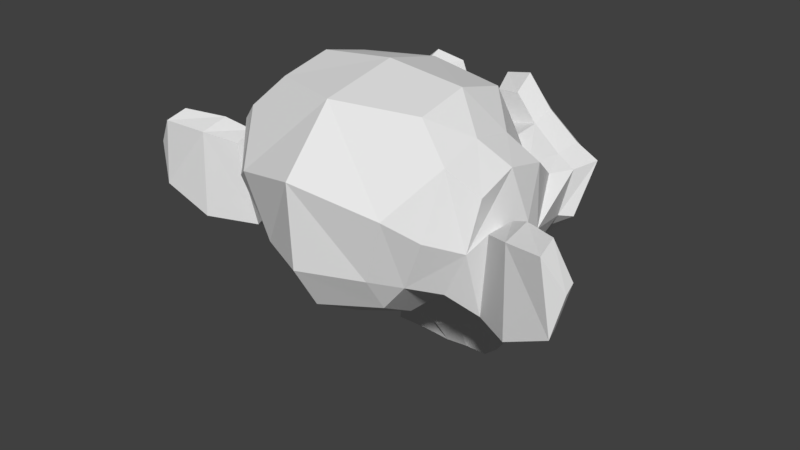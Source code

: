 # Source: Suzanne.blend  (saved by Blender 2.77.0; exported with 4.5.12 LTS)
import bpy
from mathutils import Matrix  # noqa: F401  (used for matrix-valued properties, if any)

bpy.ops.wm.read_factory_settings(use_empty=True)
scene = bpy.context.scene
scene.name = 'Scene'

# ---- collections
col_collection_1 = bpy.data.collections.new('Collection 1'); scene.collection.children.link(col_collection_1)

# ---- world
world_world = bpy.data.worlds.new('World'); scene.world = world_world
world_world.color = (0.05088, 0.05088, 0.05088)
world_world.use_sun_shadow = False
world_world.sun_shadow_jitter_overblur = 0.0
world_world.cycles.sampling_method = 'MANUAL'

# ---- meshes
me_suzanne = bpy.data.meshes.new('Suzanne')
me_suzanne.from_pydata([(-0.4375, 0.7656, 0.1641), (0.4375, 0.7656, 0.1641), (-0.5, 0.6875, 0.09375), (0.5, 0.6875, 0.09375), (-0.5469, 0.5781, 0.05469), (0.5469, 0.5781, 0.05469), (-0.3516, 0.6172, -0.02344), (0.3516, 0.6172, -0.02344), (-0.3516, 0.7187, 0.03125), (0.3516, 0.7188, 0.03125), (-0.3516, 0.7812, 0.1328), (0.3516, 0.7813, 0.1328), (-0.2734, 0.7969, 0.1641), (0.2734, 0.7969, 0.1641), (-0.2031, 0.7422, 0.09375), (0.2031, 0.7422, 0.09375), (-0.1563, 0.6484, 0.05469), (0.1562, 0.6484, 0.05469), (-0.07813, 0.6562, 0.2422), (0.07812, 0.6562, 0.2422), (-0.1406, 0.7422, 0.2422), (0.1406, 0.7422, 0.2422), (-0.2422, 0.7969, 0.2422), (0.2422, 0.7969, 0.2422), (-0.2734, 0.7969, 0.3281), (0.2734, 0.7969, 0.3281), (-0.2031, 0.7422, 0.3906), (0.2031, 0.7422, 0.3906), (-0.1563, 0.6484, 0.4375), (0.1562, 0.6484, 0.4375), (-0.3516, 0.6172, 0.5156), (0.3516, 0.6172, 0.5156), (-0.3516, 0.7187, 0.4531), (0.3516, 0.7188, 0.4531), (-0.3516, 0.7812, 0.3594), (0.3516, 0.7813, 0.3594), (-0.4375, 0.7656, 0.3281), (0.4375, 0.7656, 0.3281), (-0.5, 0.6875, 0.3906), (0.5, 0.6875, 0.3906), (-0.5469, 0.5781, 0.4375), (0.5469, 0.5781, 0.4375), (-0.625, 0.5625, 0.2422), (0.625, 0.5625, 0.2422), (-0.5625, 0.6719, 0.2422), (0.5625, 0.6719, 0.2422), (-0.4688, 0.7578, 0.2422), (0.4687, 0.7578, 0.2422), (-0.4766, 0.7734, 0.2422), (0.4766, 0.7734, 0.2422), (-0.4453, 0.7812, 0.3359), (0.4453, 0.7813, 0.3359), (-0.3516, 0.8047, 0.375), (0.3516, 0.8047, 0.375), (-0.2656, 0.8203, 0.3359), (0.2656, 0.8203, 0.3359), (-0.2266, 0.8203, 0.2422), (0.2266, 0.8203, 0.2422), (-0.2656, 0.8203, 0.1562), (0.2656, 0.8203, 0.1562), (-0.3516, 0.8281, 0.2422), (0.3516, 0.8281, 0.2422), (-0.3516, 0.8047, 0.1172), (0.3516, 0.8047, 0.1172), (-0.4453, 0.7812, 0.1562), (0.4453, 0.7813, 0.1562), (-1.121e-07, 0.7422, 0.4297), (-1.239e-07, 0.8203, 0.3516), (-1.109e-07, 0.7344, -0.6797), (-1.18e-07, 0.7812, -0.3203), (-1.203e-07, 0.7969, -0.1875), (-1.085e-07, 0.7188, -0.7734), (-9.083e-08, 0.6016, 0.4062), (-8.611e-08, 0.5703, 0.5703), (8.258e-08, -0.5469, 0.8984), (1.286e-07, -0.8516, 0.5625), (1.25e-07, -0.8281, 0.07031), (5.308e-08, -0.3516, -0.3828), (-0.2031, 0.5625, -0.1875), (0.2031, 0.5625, -0.1875), (-0.3125, 0.5703, -0.4375), (0.3125, 0.5703, -0.4375), (-0.3516, 0.5703, -0.6953), (0.3516, 0.5703, -0.6953), (-0.3672, 0.5312, -0.8906), (0.3672, 0.5313, -0.8906), (-0.3281, 0.5234, -0.9453), (0.3281, 0.5234, -0.9453), (-0.1797, 0.5547, -0.9688), (0.1797, 0.5547, -0.9688), (-8.729e-08, 0.5781, -0.9844), (-0.4375, 0.5312, -0.1406), (0.4375, 0.5313, -0.1406), (-0.6328, 0.5391, -0.03906), (0.6328, 0.5391, -0.03906), (-0.8281, 0.4453, 0.1484), (0.8281, 0.4453, 0.1484), (-0.8594, 0.5937, 0.4297), (0.8594, 0.5938, 0.4297), (-0.7109, 0.625, 0.4844), (0.7109, 0.625, 0.4844), (-0.4922, 0.6875, 0.6016), (0.4922, 0.6875, 0.6016), (-0.3203, 0.7344, 0.7578), (0.3203, 0.7344, 0.7578), (-0.1563, 0.7578, 0.7188), (0.1562, 0.7578, 0.7188), (-0.0625, 0.75, 0.4922), (0.0625, 0.75, 0.4922), (-0.1641, 0.7734, 0.4141), (0.1641, 0.7734, 0.4141), (-0.125, 0.7656, 0.3047), (0.125, 0.7656, 0.3047), (-0.2031, 0.7422, 0.09375), (0.2031, 0.7422, 0.09375), (-0.375, 0.7031, 0.01562), (0.375, 0.7031, 0.01562), (-0.4922, 0.6719, 0.0625), (0.4922, 0.6719, 0.0625), (-0.625, 0.6484, 0.1875), (0.625, 0.6484, 0.1875), (-0.6406, 0.6484, 0.2969), (0.6406, 0.6484, 0.2969), (-0.6016, 0.6641, 0.375), (0.6016, 0.6641, 0.375), (-0.4297, 0.7187, 0.4375), (0.4297, 0.7188, 0.4375), (-0.25, 0.7578, 0.4688), (0.25, 0.7578, 0.4688), (-1.109e-07, 0.7344, -0.7656), (-0.1094, 0.7344, -0.7188), (0.1094, 0.7344, -0.7188), (-0.1172, 0.7109, -0.8359), (0.1172, 0.7109, -0.8359), (-0.0625, 0.6953, -0.8828), (0.0625, 0.6953, -0.8828), (-1.038e-07, 0.6875, -0.8906), (-1.132e-07, 0.75, -0.1953), (-1.121e-07, 0.7422, -0.1406), (-0.1016, 0.7422, -0.1484), (0.1016, 0.7422, -0.1484), (-0.125, 0.75, -0.2266), (0.125, 0.75, -0.2266), (-0.08594, 0.7422, -0.2891), (0.08594, 0.7422, -0.2891), (-0.3984, 0.6719, -0.04688), (0.3984, 0.6719, -0.04688), (-0.6172, 0.625, 0.05469), (0.6172, 0.625, 0.05469), (-0.7266, 0.6016, 0.2031), (0.7266, 0.6016, 0.2031), (-0.7422, 0.6562, 0.375), (0.7422, 0.6563, 0.375), (-0.6875, 0.7266, 0.4141), (0.6875, 0.7266, 0.4141), (-0.4375, 0.7969, 0.5469), (0.4375, 0.7969, 0.5469), (-0.3125, 0.8359, 0.6406), (0.3125, 0.8359, 0.6406), (-0.2031, 0.8516, 0.6172), (0.2031, 0.8516, 0.6172), (-0.1016, 0.8438, 0.4297), (0.1016, 0.8438, 0.4297), (-0.125, 0.8125, -0.1016), (0.125, 0.8125, -0.1016), (-0.2109, 0.7109, -0.4453), (0.2109, 0.7109, -0.4453), (-0.25, 0.6875, -0.7031), (0.25, 0.6875, -0.7031), (-0.2656, 0.6641, -0.8203), (0.2656, 0.6641, -0.8203), (-0.2344, 0.6328, -0.9141), (0.2344, 0.6328, -0.9141), (-0.1641, 0.6328, -0.9297), (0.1641, 0.6328, -0.9297), (-9.673e-08, 0.6406, -0.9453), (-1.097e-07, 0.7266, 0.04688), (-1.156e-07, 0.7656, 0.2109), (-0.3281, 0.7422, 0.4766), (0.3281, 0.7422, 0.4766), (-0.1641, 0.75, 0.1406), (0.1641, 0.75, 0.1406), (-0.1328, 0.7578, 0.2109), (0.1328, 0.7578, 0.2109), (-0.1172, 0.7344, -0.6875), (0.1172, 0.7344, -0.6875), (-0.07813, 0.75, -0.4453), (0.07812, 0.75, -0.4453), (-1.132e-07, 0.75, -0.4453), (-1.121e-07, 0.7422, -0.3281), (-0.09375, 0.7812, -0.2734), (0.09375, 0.7812, -0.2734), (-0.1328, 0.7969, -0.2266), (0.1328, 0.7969, -0.2266), (-0.1094, 0.7812, -0.1328), (0.1094, 0.7812, -0.1328), (-0.03906, 0.7812, -0.125), (0.03906, 0.7812, -0.125), (-1.25e-07, 0.8281, -0.2031), (-0.04688, 0.8125, -0.1484), (0.04687, 0.8125, -0.1484), (-0.09375, 0.8125, -0.1562), (0.09375, 0.8125, -0.1562), (-0.1094, 0.8281, -0.2266), (0.1094, 0.8281, -0.2266), (-0.07813, 0.8047, -0.25), (0.07812, 0.8047, -0.25), (-1.215e-07, 0.8047, -0.2891), (-0.2578, 0.5547, -0.3125), (0.2578, 0.5547, -0.3125), (-0.1641, 0.7109, -0.2422), (0.1641, 0.7109, -0.2422), (-0.1797, 0.7109, -0.3125), (0.1797, 0.7109, -0.3125), (-0.2344, 0.5547, -0.25), (0.2344, 0.5547, -0.25), (-1.038e-07, 0.6875, -0.875), (-0.04688, 0.6875, -0.8672), (0.04687, 0.6875, -0.8672), (-0.09375, 0.7109, -0.8203), (0.09375, 0.7109, -0.8203), (-0.09375, 0.7266, -0.7422), (0.09375, 0.7266, -0.7422), (-9.909e-08, 0.6562, -0.7812), (-0.09375, 0.6641, -0.75), (0.09375, 0.6641, -0.75), (-0.09375, 0.6406, -0.8125), (0.09375, 0.6406, -0.8125), (-0.04688, 0.6328, -0.8516), (0.04687, 0.6328, -0.8516), (-9.555e-08, 0.6328, -0.8594), (-0.1719, 0.7812, 0.2188), (0.1719, 0.7812, 0.2188), (-0.1875, 0.7734, 0.1562), (0.1875, 0.7734, 0.1562), (-0.3359, 0.7578, 0.4297), (0.3359, 0.7578, 0.4297), (-0.2734, 0.7734, 0.4219), (0.2734, 0.7734, 0.4219), (-0.4219, 0.7734, 0.3984), (0.4219, 0.7734, 0.3984), (-0.5625, 0.6953, 0.3516), (0.5625, 0.6953, 0.3516), (-0.5859, 0.6875, 0.2891), (0.5859, 0.6875, 0.2891), (-0.5781, 0.6797, 0.1953), (0.5781, 0.6797, 0.1953), (-0.4766, 0.7187, 0.1016), (0.4766, 0.7188, 0.1016), (-0.375, 0.7422, 0.0625), (0.375, 0.7422, 0.0625), (-0.2266, 0.7812, 0.1094), (0.2266, 0.7813, 0.1094), (-0.1797, 0.7812, 0.2969), (0.1797, 0.7812, 0.2969), (-0.2109, 0.7812, 0.375), (0.2109, 0.7813, 0.375), (-0.2344, 0.7578, 0.3594), (0.2344, 0.7578, 0.3594), (-0.1953, 0.7578, 0.2969), (0.1953, 0.7578, 0.2969), (-0.2422, 0.7578, 0.125), (0.2422, 0.7578, 0.125), (-0.375, 0.7266, 0.08594), (0.375, 0.7266, 0.08594), (-0.4609, 0.7031, 0.1172), (0.4609, 0.7031, 0.1172), (-0.5469, 0.6719, 0.2109), (0.5469, 0.6719, 0.2109), (-0.5547, 0.6719, 0.2812), (0.5547, 0.6719, 0.2812), (-0.5313, 0.6797, 0.3359), (0.5312, 0.6797, 0.3359), (-0.4141, 0.75, 0.3906), (0.4141, 0.75, 0.3906), (-0.2813, 0.7656, 0.3984), (0.2812, 0.7656, 0.3984), (-0.3359, 0.75, 0.4062), (0.3359, 0.75, 0.4062), (-0.2031, 0.75, 0.1719), (0.2031, 0.75, 0.1719), (-0.1953, 0.75, 0.2266), (0.1953, 0.75, 0.2266), (-0.1094, 0.6094, 0.4609), (0.1094, 0.6094, 0.4609), (-0.1953, 0.6172, 0.6641), (0.1953, 0.6172, 0.6641), (-0.3359, 0.5937, 0.6875), (0.3359, 0.5938, 0.6875), (-0.4844, 0.5547, 0.5547), (0.4844, 0.5547, 0.5547), (-0.6797, 0.4922, 0.4531), (0.6797, 0.4922, 0.4531), (-0.7969, 0.4609, 0.4062), (0.7969, 0.4609, 0.4062), (-0.7734, 0.375, 0.1641), (0.7734, 0.375, 0.1641), (-0.6016, 0.4141, 0.0), (0.6016, 0.4141, 0.0), (-0.4375, 0.4687, -0.09375), (0.4375, 0.4688, -0.09375), (-4.365e-08, 0.2891, 0.8984), (1.18e-08, -0.07812, 0.9844), (1.015e-07, -0.6719, -0.1953), (-2.831e-08, 0.1875, -0.4609), (-6.96e-08, 0.4609, -0.9766), (-5.19e-08, 0.3438, -0.8047), (-4.837e-08, 0.3203, -0.5703), (-4.247e-08, 0.2812, -0.4844), (-0.8516, 0.05469, 0.2344), (0.8516, 0.05469, 0.2344), (-0.8594, -0.04688, 0.3203), (0.8594, -0.04687, 0.3203), (-0.7734, -0.4375, 0.2656), (0.7734, -0.4375, 0.2656), (-0.4609, -0.7031, 0.4375), (0.4609, -0.7031, 0.4375), (-0.7344, 0.07031, -0.04688), (0.7344, 0.07031, -0.04688), (-0.5938, -0.1641, -0.125), (0.5938, -0.1641, -0.125), (-0.6406, -0.4297, -0.007812), (0.6406, -0.4297, -0.007812), (-0.3359, -0.6641, 0.05469), (0.3359, -0.6641, 0.05469), (-0.2344, 0.4062, -0.3516), (0.2344, 0.4063, -0.3516), (-0.1797, 0.2578, -0.4141), (0.1797, 0.2578, -0.4141), (-0.2891, 0.3828, -0.7109), (0.2891, 0.3828, -0.7109), (-0.25, 0.3906, -0.5), (0.25, 0.3906, -0.5), (-0.3281, 0.3984, -0.9141), (0.3281, 0.3984, -0.9141), (-0.1406, 0.3672, -0.7578), (0.1406, 0.3672, -0.7578), (-0.125, 0.3594, -0.5391), (0.125, 0.3594, -0.5391), (-0.1641, 0.4375, -0.9453), (0.1641, 0.4375, -0.9453), (-0.2188, 0.4297, -0.2812), (0.2187, 0.4297, -0.2812), (-0.2109, 0.4687, -0.2266), (0.2109, 0.4688, -0.2266), (-0.2031, 0.5, -0.1719), (0.2031, 0.5, -0.1719), (-0.2109, 0.1641, -0.3906), (0.2109, 0.1641, -0.3906), (-0.2969, -0.2656, -0.3125), (0.2969, -0.2656, -0.3125), (-0.3437, -0.5391, -0.1484), (0.3438, -0.5391, -0.1484), (-0.4531, -0.3828, 0.8672), (0.4531, -0.3828, 0.8672), (-0.4531, -0.07031, 0.9297), (0.4531, -0.07031, 0.9297), (-0.4531, 0.2344, 0.8516), (0.4531, 0.2344, 0.8516), (-0.4609, 0.4297, 0.5234), (0.4609, 0.4297, 0.5234), (-0.7266, 0.3359, 0.4062), (0.7266, 0.3359, 0.4062), (-0.6328, 0.2812, 0.4531), (0.6328, 0.2813, 0.4531), (-0.6406, 0.05469, 0.7031), (0.6406, 0.05469, 0.7031), (-0.7969, 0.125, 0.5625), (0.7969, 0.125, 0.5625), (-0.7969, -0.1172, 0.6172), (0.7969, -0.1172, 0.6172), (-0.6406, -0.1953, 0.75), (0.6406, -0.1953, 0.75), (-0.6406, -0.4453, 0.6797), (0.6406, -0.4453, 0.6797), (-0.7969, -0.3594, 0.5391), (0.7969, -0.3594, 0.5391), (-0.6172, -0.5859, 0.3281), (0.6172, -0.5859, 0.3281), (-0.4844, -0.5469, 0.02344), (0.4844, -0.5469, 0.02344), (-0.8203, -0.2031, 0.3281), (0.8203, -0.2031, 0.3281), (-0.4063, 0.1484, -0.1719), (0.4062, 0.1484, -0.1719), (-0.4297, -0.2109, -0.1953), (0.4297, -0.2109, -0.1953), (-0.8906, -0.2344, 0.4062), (0.8906, -0.2344, 0.4062), (-0.7734, -0.125, -0.1406), (0.7734, -0.125, -0.1406), (-1.039, -0.3281, -0.1016), (1.039, -0.3281, -0.1016), (-1.281, -0.4297, 0.05469), (1.281, -0.4297, 0.05469), (-1.352, -0.4219, 0.3203), (1.352, -0.4219, 0.3203), (-1.234, -0.4219, 0.5078), (1.234, -0.4219, 0.5078), (-1.023, -0.3125, 0.4766), (1.023, -0.3125, 0.4766), (-1.016, -0.2891, 0.4141), (1.016, -0.2891, 0.4141), (-1.188, -0.3906, 0.4375), (1.188, -0.3906, 0.4375), (-1.266, -0.4063, 0.2891), (1.266, -0.4062, 0.2891), (-1.211, -0.4063, 0.07812), (1.211, -0.4062, 0.07812), (-1.031, -0.3047, -0.03906), (1.031, -0.3047, -0.03906), (-0.8281, -0.1328, -0.07031), (0.8281, -0.1328, -0.07031), (-0.9219, -0.2188, 0.3594), (0.9219, -0.2187, 0.3594), (-0.9453, -0.2891, 0.3047), (0.9453, -0.2891, 0.3047), (-0.8828, -0.2109, -0.02344), (0.8828, -0.2109, -0.02344), (-1.039, -0.3672, 0.0), (1.039, -0.3672, 0.0), (-1.187, -0.4453, 0.09375), (1.188, -0.4453, 0.09375), (-1.234, -0.4453, 0.25), (1.234, -0.4453, 0.25), (-1.172, -0.4375, 0.3594), (1.172, -0.4375, 0.3594), (-1.023, -0.3594, 0.3438), (1.023, -0.3594, 0.3438), (-0.8437, -0.2109, 0.2891), (0.8438, -0.2109, 0.2891), (-0.8359, -0.2734, 0.1719), (0.8359, -0.2734, 0.1719), (-0.7578, -0.2734, 0.09375), (0.7578, -0.2734, 0.09375), (-0.8203, -0.2734, 0.08594), (0.8203, -0.2734, 0.08594), (-0.8437, -0.2734, 0.01562), (0.8438, -0.2734, 0.01562), (-0.8125, -0.2734, -0.01562), (0.8125, -0.2734, -0.01562), (-0.7266, -0.07031, 0.0), (0.7266, -0.07031, 0.0), (-0.7188, -0.1719, -0.02344), (0.7188, -0.1719, -0.02344), (-0.7188, -0.1875, 0.03906), (0.7188, -0.1875, 0.03906), (-0.7969, -0.2109, 0.2031), (0.7969, -0.2109, 0.2031), (-0.8906, -0.2656, 0.2422), (0.8906, -0.2656, 0.2422), (-0.8906, -0.3203, 0.2344), (0.8906, -0.3203, 0.2344), (-0.8125, -0.3203, -0.01562), (0.8125, -0.3203, -0.01562), (-0.8516, -0.3203, 0.01562), (0.8516, -0.3203, 0.01562), (-0.8281, -0.3203, 0.07812), (0.8281, -0.3203, 0.07812), (-0.7656, -0.3203, 0.09375), (0.7656, -0.3203, 0.09375), (-0.8437, -0.3203, 0.1719), (0.8438, -0.3203, 0.1719), (-1.039, -0.4141, 0.3281), (1.039, -0.4141, 0.3281), (-1.187, -0.4844, 0.3438), (1.188, -0.4844, 0.3438), (-1.258, -0.4922, 0.2422), (1.258, -0.4922, 0.2422), (-1.211, -0.4844, 0.08594), (1.211, -0.4844, 0.08594), (-1.047, -0.4219, 0.0), (1.047, -0.4219, 0.0), (-0.8828, -0.2656, -0.01562), (0.8828, -0.2656, -0.01562), (-0.9531, -0.3438, 0.2891), (0.9531, -0.3437, 0.2891), (-0.8906, -0.3281, 0.1094), (0.8906, -0.3281, 0.1094), (-0.9375, -0.3359, 0.0625), (0.9375, -0.3359, 0.0625), (-1.0, -0.3672, 0.125), (1.0, -0.3672, 0.125), (-0.9609, -0.3516, 0.1719), (0.9609, -0.3516, 0.1719), (-1.016, -0.375, 0.2344), (1.016, -0.375, 0.2344), (-1.055, -0.3828, 0.1875), (1.055, -0.3828, 0.1875), (-1.109, -0.3906, 0.2109), (1.109, -0.3906, 0.2109), (-1.086, -0.3906, 0.2734), (1.086, -0.3906, 0.2734), (-1.023, -0.4844, 0.4375), (1.023, -0.4844, 0.4375), (-1.25, -0.5469, 0.4688), (1.25, -0.5469, 0.4688), (-1.367, -0.5, 0.2969), (1.367, -0.5, 0.2969), (-1.312, -0.5313, 0.05469), (1.313, -0.5312, 0.05469), (-1.039, -0.4922, -0.08594), (1.039, -0.4922, -0.08594), (-0.7891, -0.3281, -0.125), (0.7891, -0.3281, -0.125), (-0.8594, -0.3828, 0.3828), (0.8594, -0.3828, 0.3828)], [], [(46, 0, 2, 44), (3, 1, 47, 45), (44, 2, 4, 42), (5, 3, 45, 43), (2, 8, 6, 4), (7, 9, 3, 5), (0, 10, 8, 2), (9, 11, 1, 3), (10, 12, 14, 8), (15, 13, 11, 9), (8, 14, 16, 6), (17, 15, 9, 7), (14, 20, 18, 16), (19, 21, 15, 17), (12, 22, 20, 14), (21, 23, 13, 15), (22, 24, 26, 20), (27, 25, 23, 21), (20, 26, 28, 18), (29, 27, 21, 19), (26, 32, 30, 28), (31, 33, 27, 29), (24, 34, 32, 26), (33, 35, 25, 27), (34, 36, 38, 32), (39, 37, 35, 33), (32, 38, 40, 30), (41, 39, 33, 31), (38, 44, 42, 40), (43, 45, 39, 41), (36, 46, 44, 38), (45, 47, 37, 39), (46, 36, 50, 48), (51, 37, 47, 49), (36, 34, 52, 50), (53, 35, 37, 51), (34, 24, 54, 52), (55, 25, 35, 53), (24, 22, 56, 54), (57, 23, 25, 55), (22, 12, 58, 56), (59, 13, 23, 57), (12, 10, 62, 58), (63, 11, 13, 59), (10, 0, 64, 62), (65, 1, 11, 63), (0, 46, 48, 64), (49, 47, 1, 65), (60, 64, 48), (49, 65, 61), (62, 64, 60), (61, 65, 63), (60, 58, 62), (63, 59, 61), (60, 56, 58), (59, 57, 61), (60, 54, 56), (57, 55, 61), (60, 52, 54), (55, 53, 61), (60, 50, 52), (53, 51, 61), (60, 48, 50), (51, 49, 61), (88, 173, 175, 90), (175, 174, 89, 90), (86, 171, 173, 88), (174, 172, 87, 89), (84, 169, 171, 86), (172, 170, 85, 87), (82, 167, 169, 84), (170, 168, 83, 85), (80, 165, 167, 82), (168, 166, 81, 83), (78, 91, 145, 163), (146, 92, 79, 164), (91, 93, 147, 145), (148, 94, 92, 146), (93, 95, 149, 147), (150, 96, 94, 148), (95, 97, 151, 149), (152, 98, 96, 150), (97, 99, 153, 151), (154, 100, 98, 152), (99, 101, 155, 153), (156, 102, 100, 154), (101, 103, 157, 155), (158, 104, 102, 156), (103, 105, 159, 157), (160, 106, 104, 158), (105, 107, 161, 159), (162, 108, 106, 160), (107, 66, 67, 161), (67, 66, 108, 162), (109, 127, 159, 161), (160, 128, 110, 162), (127, 178, 157, 159), (158, 179, 128, 160), (125, 155, 157, 178), (158, 156, 126, 179), (123, 153, 155, 125), (156, 154, 124, 126), (121, 151, 153, 123), (154, 152, 122, 124), (119, 149, 151, 121), (152, 150, 120, 122), (117, 147, 149, 119), (150, 148, 118, 120), (115, 145, 147, 117), (148, 146, 116, 118), (113, 163, 145, 115), (146, 164, 114, 116), (113, 180, 176, 163), (176, 181, 114, 164), (109, 161, 67, 111), (67, 162, 110, 112), (111, 67, 177, 182), (177, 67, 112, 183), (176, 180, 182, 177), (183, 181, 176, 177), (134, 136, 175, 173), (175, 136, 135, 174), (132, 134, 173, 171), (174, 135, 133, 172), (130, 132, 171, 169), (172, 133, 131, 170), (165, 186, 184, 167), (185, 187, 166, 168), (130, 169, 167, 184), (168, 170, 131, 185), (143, 189, 188, 186), (188, 189, 144, 187), (184, 186, 188, 68), (188, 187, 185, 68), (129, 130, 184, 68), (185, 131, 129, 68), (141, 192, 190, 143), (191, 193, 142, 144), (139, 194, 192, 141), (193, 195, 140, 142), (138, 196, 194, 139), (195, 197, 138, 140), (137, 70, 196, 138), (197, 70, 137, 138), (189, 143, 190, 69), (191, 144, 189, 69), (69, 190, 205, 207), (206, 191, 69, 207), (70, 198, 199, 196), (200, 198, 70, 197), (196, 199, 201, 194), (202, 200, 197, 195), (194, 201, 203, 192), (204, 202, 195, 193), (192, 203, 205, 190), (206, 204, 193, 191), (198, 203, 201, 199), (202, 204, 198, 200), (198, 207, 205, 203), (206, 207, 198, 204), (138, 139, 163, 176), (164, 140, 138, 176), (139, 141, 210, 163), (211, 142, 140, 164), (141, 143, 212, 210), (213, 144, 142, 211), (143, 186, 165, 212), (166, 187, 144, 213), (80, 208, 212, 165), (213, 209, 81, 166), (208, 214, 210, 212), (211, 215, 209, 213), (78, 163, 210, 214), (211, 164, 79, 215), (130, 129, 71, 221), (71, 129, 131, 222), (132, 130, 221, 219), (222, 131, 133, 220), (134, 132, 219, 217), (220, 133, 135, 218), (136, 134, 217, 216), (218, 135, 136, 216), (216, 217, 228, 230), (229, 218, 216, 230), (217, 219, 226, 228), (227, 220, 218, 229), (219, 221, 224, 226), (225, 222, 220, 227), (221, 71, 223, 224), (223, 71, 222, 225), (223, 230, 228, 224), (229, 230, 223, 225), (224, 228, 226), (227, 229, 225), (182, 180, 233, 231), (234, 181, 183, 232), (111, 182, 231, 253), (232, 183, 112, 254), (109, 111, 253, 255), (254, 112, 110, 256), (180, 113, 251, 233), (252, 114, 181, 234), (113, 115, 249, 251), (250, 116, 114, 252), (115, 117, 247, 249), (248, 118, 116, 250), (117, 119, 245, 247), (246, 120, 118, 248), (119, 121, 243, 245), (244, 122, 120, 246), (121, 123, 241, 243), (242, 124, 122, 244), (123, 125, 239, 241), (240, 126, 124, 242), (125, 178, 235, 239), (236, 179, 126, 240), (178, 127, 237, 235), (238, 128, 179, 236), (127, 109, 255, 237), (256, 110, 128, 238), (237, 255, 257, 275), (258, 256, 238, 276), (235, 237, 275, 277), (276, 238, 236, 278), (239, 235, 277, 273), (278, 236, 240, 274), (241, 239, 273, 271), (274, 240, 242, 272), (243, 241, 271, 269), (272, 242, 244, 270), (245, 243, 269, 267), (270, 244, 246, 268), (247, 245, 267, 265), (268, 246, 248, 266), (249, 247, 265, 263), (266, 248, 250, 264), (251, 249, 263, 261), (264, 250, 252, 262), (233, 251, 261, 279), (262, 252, 234, 280), (255, 253, 259, 257), (260, 254, 256, 258), (253, 231, 281, 259), (282, 232, 254, 260), (231, 233, 279, 281), (280, 234, 232, 282), (66, 107, 283, 72), (284, 108, 66, 72), (107, 105, 285, 283), (286, 106, 108, 284), (105, 103, 287, 285), (288, 104, 106, 286), (103, 101, 289, 287), (290, 102, 104, 288), (101, 99, 291, 289), (292, 100, 102, 290), (99, 97, 293, 291), (294, 98, 100, 292), (97, 95, 295, 293), (296, 96, 98, 294), (95, 93, 297, 295), (298, 94, 96, 296), (93, 91, 299, 297), (300, 92, 94, 298), (307, 308, 327, 337), (328, 308, 307, 338), (306, 307, 337, 335), (338, 307, 306, 336), (305, 306, 335, 339), (336, 306, 305, 340), (88, 90, 305, 339), (305, 90, 89, 340), (86, 88, 339, 333), (340, 89, 87, 334), (84, 86, 333, 329), (334, 87, 85, 330), (82, 84, 329, 331), (330, 85, 83, 332), (329, 335, 337, 331), (338, 336, 330, 332), (329, 333, 339, 335), (340, 334, 330, 336), (325, 331, 337, 327), (338, 332, 326, 328), (80, 82, 331, 325), (332, 83, 81, 326), (208, 341, 343, 214), (344, 342, 209, 215), (80, 325, 341, 208), (342, 326, 81, 209), (78, 214, 343, 345), (344, 215, 79, 346), (78, 345, 299, 91), (300, 346, 79, 92), (76, 323, 351, 303), (352, 324, 76, 303), (303, 351, 349, 77), (350, 352, 303, 77), (77, 349, 347, 304), (348, 350, 77, 304), (304, 347, 327, 308), (328, 348, 304, 308), (325, 327, 347, 341), (348, 328, 326, 342), (295, 297, 317, 309), (318, 298, 296, 310), (75, 315, 323, 76), (324, 316, 75, 76), (301, 357, 355, 302), (356, 358, 301, 302), (302, 355, 353, 74), (354, 356, 302, 74), (74, 353, 315, 75), (316, 354, 74, 75), (291, 293, 361, 363), (362, 294, 292, 364), (363, 361, 367, 365), (368, 362, 364, 366), (365, 367, 369, 371), (370, 368, 366, 372), (371, 369, 375, 373), (376, 370, 372, 374), (313, 377, 373, 375), (374, 378, 314, 376), (315, 353, 373, 377), (374, 354, 316, 378), (353, 355, 371, 373), (372, 356, 354, 374), (355, 357, 365, 371), (366, 358, 356, 372), (357, 359, 363, 365), (364, 360, 358, 366), (289, 291, 363, 359), (364, 292, 290, 360), (73, 359, 357, 301), (358, 360, 73, 301), (283, 285, 287, 289), (288, 286, 284, 290), (283, 289, 359, 73), (360, 290, 284, 73), (72, 283, 73), (73, 284, 72), (293, 295, 309, 361), (310, 296, 294, 362), (309, 311, 367, 361), (368, 312, 310, 362), (311, 381, 369, 367), (370, 382, 312, 368), (313, 375, 369, 381), (370, 376, 314, 382), (347, 349, 385, 383), (386, 350, 348, 384), (317, 383, 385, 319), (386, 384, 318, 320), (297, 299, 383, 317), (384, 300, 298, 318), (299, 343, 341, 383), (342, 344, 300, 384), (341, 347, 383), (384, 348, 342), (299, 345, 343), (344, 346, 300), (313, 321, 379, 377), (380, 322, 314, 378), (315, 377, 379, 323), (380, 378, 316, 324), (319, 385, 379, 321), (380, 386, 320, 322), (349, 351, 379, 385), (380, 352, 350, 386), (323, 379, 351), (352, 380, 324), (399, 387, 413, 401), (414, 388, 400, 402), (399, 401, 403, 397), (404, 402, 400, 398), (397, 403, 405, 395), (406, 404, 398, 396), (395, 405, 407, 393), (408, 406, 396, 394), (393, 407, 409, 391), (410, 408, 394, 392), (391, 409, 411, 389), (412, 410, 392, 390), (409, 419, 417, 411), (418, 420, 410, 412), (407, 421, 419, 409), (420, 422, 408, 410), (405, 423, 421, 407), (422, 424, 406, 408), (403, 425, 423, 405), (424, 426, 404, 406), (401, 427, 425, 403), (426, 428, 402, 404), (401, 413, 415, 427), (416, 414, 402, 428), (317, 319, 443, 441), (444, 320, 318, 442), (319, 389, 411, 443), (412, 390, 320, 444), (309, 317, 441, 311), (442, 318, 310, 312), (381, 429, 413, 387), (414, 430, 382, 388), (411, 417, 439, 443), (440, 418, 412, 444), (437, 445, 443, 439), (444, 446, 438, 440), (433, 445, 437, 435), (438, 446, 434, 436), (431, 447, 445, 433), (446, 448, 432, 434), (429, 447, 431, 449), (432, 448, 430, 450), (413, 429, 449, 415), (450, 430, 414, 416), (311, 447, 429, 381), (430, 448, 312, 382), (311, 441, 445, 447), (446, 442, 312, 448), (441, 443, 445), (446, 444, 442), (415, 449, 451, 475), (452, 450, 416, 476), (449, 431, 461, 451), (462, 432, 450, 452), (431, 433, 459, 461), (460, 434, 432, 462), (433, 435, 457, 459), (458, 436, 434, 460), (435, 437, 455, 457), (456, 438, 436, 458), (437, 439, 453, 455), (454, 440, 438, 456), (439, 417, 473, 453), (474, 418, 440, 454), (427, 415, 475, 463), (476, 416, 428, 464), (425, 427, 463, 465), (464, 428, 426, 466), (423, 425, 465, 467), (466, 426, 424, 468), (421, 423, 467, 469), (468, 424, 422, 470), (419, 421, 469, 471), (470, 422, 420, 472), (417, 419, 471, 473), (472, 420, 418, 474), (457, 455, 479, 477), (480, 456, 458, 478), (477, 479, 481, 483), (482, 480, 478, 484), (483, 481, 487, 485), (488, 482, 484, 486), (485, 487, 489, 491), (490, 488, 486, 492), (463, 475, 485, 491), (486, 476, 464, 492), (451, 483, 485, 475), (486, 484, 452, 476), (451, 461, 477, 483), (478, 462, 452, 484), (457, 477, 461, 459), (462, 478, 458, 460), (453, 473, 479, 455), (480, 474, 454, 456), (471, 481, 479, 473), (480, 482, 472, 474), (469, 487, 481, 471), (482, 488, 470, 472), (467, 489, 487, 469), (488, 490, 468, 470), (465, 491, 489, 467), (490, 492, 466, 468), (463, 491, 465), (466, 492, 464), (391, 389, 503, 501), (504, 390, 392, 502), (393, 391, 501, 499), (502, 392, 394, 500), (395, 393, 499, 497), (500, 394, 396, 498), (397, 395, 497, 495), (498, 396, 398, 496), (399, 397, 495, 493), (496, 398, 400, 494), (387, 399, 493, 505), (494, 400, 388, 506), (493, 501, 503, 505), (504, 502, 494, 506), (493, 495, 499, 501), (500, 496, 494, 502), (495, 497, 499), (500, 498, 496), (313, 381, 387, 505), (388, 382, 314, 506), (313, 505, 503, 321), (504, 506, 314, 322), (319, 321, 503, 389), (504, 322, 320, 390)])
me_suzanne.use_remesh_preserve_volume = False
me_suzanne.use_remesh_preserve_attributes = False
me_suzanne.use_mirror_vertex_groups = False
me_suzanne.update()

# ---- objects
ob_suzanne = bpy.data.objects.new('Suzanne', me_suzanne)

# ---- transforms, parenting, visibility, modifiers, constraints
ob_suzanne.location = (0.0, 0.0, 0.0)
ob_suzanne.lineart.crease_threshold = 0.0

# ---- collection membership
col_collection_1.objects.link(ob_suzanne)

# ---- scene / render settings (as saved in the file)
scene.frame_start = 1; scene.frame_end = 250; scene.frame_set(1)
scene.render.engine = 'BLENDER_EEVEE_NEXT'
scene.render.resolution_percentage = 50
scene.render.dither_intensity = 0.0
scene.cycles.use_denoising = False
scene.cycles.samples = 128
scene.cycles.sampling_pattern = 'TABULATED_SOBOL'
scene.cycles.light_sampling_threshold = 0.0
scene.cycles.use_adaptive_sampling = False
scene.cycles.use_light_tree = False
scene.cycles.blur_glossy = 0.0
scene.cycles.sample_clamp_indirect = 0.0
scene.view_settings.view_transform = 'Standard'
bpy.context.view_layer.update()

# ---- added for rendering (the .blend has no active camera and no usable light): camera, sun
cam_auto = bpy.data.cameras.new('AutoCamera')
cam_auto.lens = 50.0
cam_auto.sensor_width = 36.0
cam_auto.clip_end = 1000.0
ob_auto_camera = bpy.data.objects.new('AutoCamera', cam_auto)
scene.collection.objects.link(ob_auto_camera)
ob_auto_camera.location = (3.49307, -4.19168, 2.79445)
ob_auto_camera.rotation_euler = (1.09748, -7.21219e-08, 0.694738)
scene.camera = ob_auto_camera
light_auto_sun = bpy.data.lights.new('AutoSun', 'SUN')
light_auto_sun.energy = 3.0
light_auto_sun.angle = 0.0523599
ob_auto_sun = bpy.data.objects.new('AutoSun', light_auto_sun)
scene.collection.objects.link(ob_auto_sun)
ob_auto_sun.rotation_euler = (0.872665, 0.174533, 0.523599)
bpy.context.view_layer.update()
